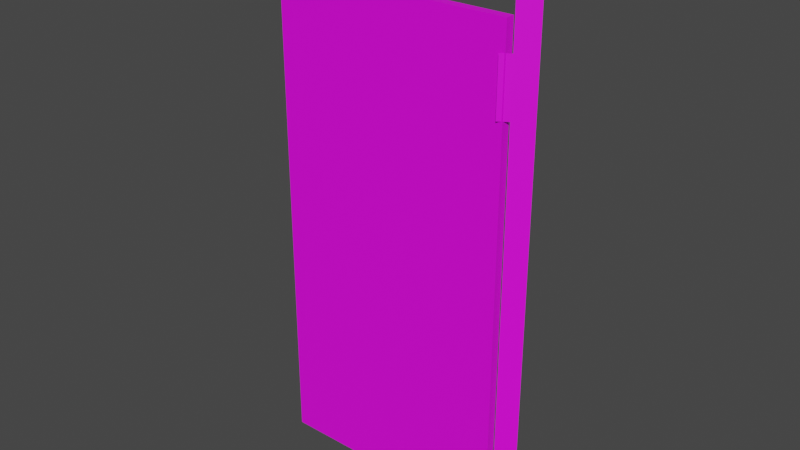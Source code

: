 # Source: fixtures_doors_fences_01_129.blend  (saved by Blender 4.2.66; exported with 4.5.12 LTS)
import bpy
from mathutils import Matrix  # noqa: F401  (used for matrix-valued properties, if any)

bpy.ops.wm.read_factory_settings(use_empty=True)
scene = bpy.context.scene
scene.name = 'Scene'

# ---- collections
col_collection = bpy.data.collections.new('Collection'); scene.collection.children.link(col_collection)

# ---- images (referenced by path relative to the original .blend; pixels are not part of the script)
import os
ASSET_DIR = os.environ.get("B2B_ASSET_DIR", "")  # directory of the original .blend (textures are referenced by path, not embedded)
HERE = os.path.dirname(os.path.abspath(__file__))  # packed textures are extracted next to this script under _unpacked/

def load_image(name, relpath, width, height, colorspace="sRGB"):
    """Load a texture the original file referenced (path relative to the .blend, or extracted next to this script)."""
    p = next((c for c in (os.path.join(HERE, relpath), os.path.join(ASSET_DIR, relpath)) if relpath and os.path.exists(c)), "")
    if p:
        img = bpy.data.images.load(p, check_existing=True)
        img.name = name
    else:  # same state as the original file: an image datablock whose file is absent (Cycles renders it pink)
        img = bpy.data.images.new(name, width, height)
        img.source = "FILE"
        img.filepath = "//" + (relpath or name)
    img.colorspace_settings.name = colorspace
    return img
img_models_fixtures_doors_fences_01_png = load_image('MODELS_fixtures_doors_fences_01.png', 'MODELS_fixtures_doors_fences_01.png', 1024, 1024, 'sRGB')

# ---- materials (node trees are filled in below, after node groups)
mat_material = bpy.data.materials.new('Material')
mat_material.alpha_threshold = 0.0
mat_material.use_transparent_shadow = False
mat_material.roughness = 0.5
mat_material.line_color = (0.0, 0.0, 0.0, 1.0)

# ---- material node trees
mat_material.use_nodes = True; mat_material.node_tree.nodes.clear()
_N = mat_material.node_tree.nodes; _L = mat_material.node_tree.links
n0 = _N.new('ShaderNodeOutputMaterial'); n0.name = 'Material Output'; n0.location = (300, 300)
n1 = _N.new('ShaderNodeBsdfPrincipled'); n1.name = 'Principled BSDF'; n1.location = (10, 300)
n1.distribution = 'GGX'
n1.subsurface_method = 'RANDOM_WALK_SKIN'
n1.inputs[3].default_value = 1.45
n1.inputs[27].default_value = (0.0, 0.0, 0.0, 1.0)
n1.inputs[28].default_value = 1.0
n2 = _N.new('ShaderNodeTexImage'); n2.name = 'Image Texture'; n2.location = (-413, 192)
n2.image = img_models_fixtures_doors_fences_01_png
_L.new(n1.outputs[0], n0.inputs[0])
_L.new(n2.outputs[0], n1.inputs[0])
n0.is_active_output = True

# ---- world
world_world = bpy.data.worlds.new('World'); scene.world = world_world
world_world.use_nodes = True; world_world.node_tree.nodes.clear()
_N = world_world.node_tree.nodes; _L = world_world.node_tree.links
n0 = _N.new('ShaderNodeOutputWorld'); n0.name = 'World Output'; n0.location = (300, 300)
n1 = _N.new('ShaderNodeBackground'); n1.name = 'Background'; n1.location = (10, 300)
n1.inputs[0].default_value = (0.05088, 0.05088, 0.05088, 1.0)
_L.new(n1.outputs[0], n0.inputs[0])
n0.is_active_output = True
world_world.color = (0.05088, 0.05088, 0.05088)
world_world.use_sun_shadow = False
world_world.sun_shadow_jitter_overblur = 0.0

# ---- meshes
me_door = bpy.data.meshes.new('Door')
me_door.from_pydata([(-0.936, 0.3142, 3.381), (-0.936, 0.3142, -1.049), (-0.01876, 1.362, 3.388), (-0.01876, 1.362, -1.042), (-1.193, 0.6894, 2.877), (-1.193, 0.6894, -1.044), (-1.193, -0.01252, 2.877), (-1.193, -0.01252, -1.044), (-15.38, 0.6894, 2.877), (-15.38, 0.6894, -1.044), (-15.38, -0.01252, 2.877), (-15.38, -0.01252, -1.044), (-0.936, 0.3142, 2.651), (-0.01876, 1.362, 2.658), (-0.936, 0.3142, 2.205), (-0.01876, 1.362, 2.21), (-0.936, 0.3142, 1.433), (-1.454, -0.2273, 2.654), (-0.01876, 1.362, 1.308), (-0.936, 0.3142, 1.301), (-0.01876, 1.362, -0.4834), (-0.936, 0.3142, -0.4906), (-0.936, 0.3142, -0.8448), (-0.01876, 1.362, -0.8377), (-1.454, -0.2273, 2.208), (-1.48, -0.1498, -0.4933), (-1.48, -0.1498, -0.8476)], [], [(1, 22, 23, 3), (4, 8, 10, 6), (7, 6, 10, 11), (11, 10, 8, 9), (9, 5, 7, 11), (5, 4, 6, 7), (9, 8, 4, 5), (13, 12, 0, 2), (15, 14, 12, 13), (20, 21, 19, 16, 14, 15, 18), (23, 22, 21, 20), (12, 14, 24, 17), (21, 22, 26, 25)])
_uv = me_door.uv_layers.new(name='UVMap')
_uv.uv.foreach_set('vector', [0.8613, 0.4375, 0.8613, 0.4447, 0.8555, 0.4447, 0.8555, 0.4375, 0.8643, 0.5723, 0.916, 0.5459, 0.917, 0.5479, 0.8652, 0.5742, 0.8457, 0.4297, 0.8457, 0.5781, 0.791, 0.5508, 0.791, 0.4053, 0.917, 0.4082, 0.917, 0.5508, 0.9141, 0.5508, 0.9141, 0.4082, 0.6748, 0.5508, 0.6748, 0.5947, 0.668, 0.5947, 0.668, 0.5508, 0.7822, 0.3213, 0.7822, 0.3145, 0.7891, 0.3145, 0.7891, 0.3213, 0.918, 0.4023, 0.917, 0.5508, 0.8623, 0.5791, 0.8623, 0.4307, 0.8555, 0.57, 0.8613, 0.5701, 0.8613, 0.5996, 0.8555, 0.5996, 0.8555, 0.5537, 0.8613, 0.5538, 0.8613, 0.5701, 0.8555, 0.57, 0.8555, 0.4574, 0.8613, 0.4574, 0.8613, 0.5215, 0.8613, 0.5264, 0.8613, 0.5538, 0.8555, 0.5537, 0.8555, 0.5215, 0.8555, 0.4447, 0.8613, 0.4447, 0.8613, 0.4574, 0.8555, 0.4574, 0.8623, 0.5703, 0.8623, 0.5537, 0.8594, 0.5537, 0.8594, 0.5703, 0.8594, 0.457, 0.8594, 0.4453, 0.8623, 0.4453, 0.8623, 0.457])
me_door.materials.append(mat_material)
me_door.use_mirror_vertex_groups = False
me_door.update()
arm_armature = bpy.data.armatures.new('Armature')  # bones are not reproduced

# ---- objects
ob_post = bpy.data.objects.new('Post', me_door)
ob_dummy01 = bpy.data.objects.new('Dummy01', arm_armature)

# ---- transforms, parenting, visibility, modifiers, constraints
ob_post.parent = ob_dummy01
ob_post.location = (0.0, 0.0, 0.5)
ob_post.scale = (0.065, 0.05, 0.479)
ob_post.lock_rotations_4d = False
ob_post.empty_display_type = 'ARROWS'
ob_post.lineart.crease_threshold = 0.0
_vg = ob_post.vertex_groups.new(name='DoorBone')
_vg.add([4, 5, 6, 7, 8, 9, 10, 11], 1.0, 'REPLACE')
_vg = ob_post.vertex_groups.new(name='PostBone')
_vg.add([0, 1, 2, 3, 12, 13, 14, 15, 16, 17, 18, 19, 20, 21, 22, 23, 24, 25, 26], 1.0, 'REPLACE')
_m = ob_post.modifiers.new('Armature', 'ARMATURE')
_m.object = ob_dummy01
ob_dummy01.location = (0.0, 0.0, 0.0)

# ---- collection membership
col_collection.objects.link(ob_post)
col_collection.objects.link(ob_dummy01)

# ---- scene / render settings (as saved in the file)
scene.frame_start = 1; scene.frame_end = 250; scene.frame_set(1)
scene.render.engine = 'BLENDER_EEVEE_NEXT'
scene.cycles.sampling_pattern = 'TABULATED_SOBOL'
scene.view_settings.view_transform = 'Filmic'
bpy.context.view_layer.update()

# ---- added for rendering (the .blend has no active camera and no usable light): camera, sun
cam_auto = bpy.data.cameras.new('AutoCamera')
cam_auto.lens = 50.0
cam_auto.sensor_width = 36.0
cam_auto.clip_end = 1000.0
ob_auto_camera = bpy.data.objects.new('AutoCamera', cam_auto)
scene.collection.objects.link(ob_auto_camera)
ob_auto_camera.location = (1.67342, -2.58046, 2.79941)
ob_auto_camera.rotation_euler = (1.09748, -7.21219e-08, 0.694738)
scene.camera = ob_auto_camera
light_auto_sun = bpy.data.lights.new('AutoSun', 'SUN')
light_auto_sun.energy = 3.0
light_auto_sun.angle = 0.0523599
ob_auto_sun = bpy.data.objects.new('AutoSun', light_auto_sun)
scene.collection.objects.link(ob_auto_sun)
ob_auto_sun.rotation_euler = (0.872665, 0.174533, 0.523599)
bpy.context.view_layer.update()
